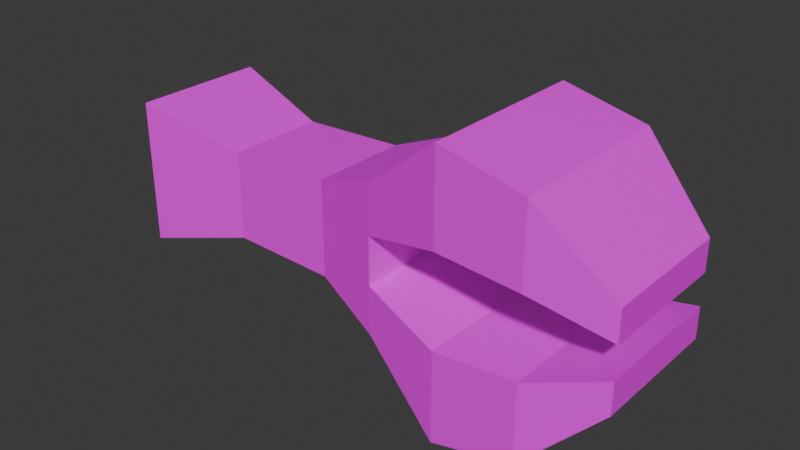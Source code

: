 # Source: crab_arm.blend  (saved by Blender 4.0.36; exported with 4.5.12 LTS)
import bpy
from mathutils import Matrix  # noqa: F401  (used for matrix-valued properties, if any)

bpy.ops.wm.read_factory_settings(use_empty=True)
scene = bpy.context.scene
scene.name = 'Scene'

# ---- collections
col_collection = bpy.data.collections.new('Collection'); scene.collection.children.link(col_collection)

# ---- images (referenced by path relative to the original .blend; pixels are not part of the script)
import os
ASSET_DIR = os.environ.get("B2B_ASSET_DIR", "")  # directory of the original .blend (textures are referenced by path, not embedded)
HERE = os.path.dirname(os.path.abspath(__file__))  # packed textures are extracted next to this script under _unpacked/

def load_image(name, relpath, width, height, colorspace="sRGB"):
    """Load a texture the original file referenced (path relative to the .blend, or extracted next to this script)."""
    p = next((c for c in (os.path.join(HERE, relpath), os.path.join(ASSET_DIR, relpath)) if relpath and os.path.exists(c)), "")
    if p:
        img = bpy.data.images.load(p, check_existing=True)
        img.name = name
    else:  # same state as the original file: an image datablock whose file is absent (Cycles renders it pink)
        img = bpy.data.images.new(name, width, height)
        img.source = "FILE"
        img.filepath = "//" + (relpath or name)
    img.colorspace_settings.name = colorspace
    return img
img_base_palette_png = load_image('base_palette.png', 'base_palette.png', 1024, 1024, 'sRGB')

# ---- materials (node trees are filled in below, after node groups)
mat_basepalette = bpy.data.materials.new('BasePalette')
mat_basepalette.use_transparent_shadow = False

# ---- material node trees
mat_basepalette.use_nodes = True; mat_basepalette.node_tree.nodes.clear()
_N = mat_basepalette.node_tree.nodes; _L = mat_basepalette.node_tree.links
n0 = _N.new('ShaderNodeOutputMaterial'); n0.name = 'Material Output'; n0.location = (323, 123)
n1 = _N.new('ShaderNodeBsdfPrincipled'); n1.name = 'Principled BSDF'; n1.location = (33, 123)
n1.inputs[3].default_value = 1.45
n2 = _N.new('ShaderNodeTexImage'); n2.name = 'Image Texture'; n2.location = (-338, 35)
n2.image = img_base_palette_png
_L.new(n1.outputs[0], n0.inputs[0])
_L.new(n2.outputs[0], n1.inputs[0])
n0.is_active_output = True

# ---- world
world_world = bpy.data.worlds.new('World'); scene.world = world_world
world_world.use_nodes = True; world_world.node_tree.nodes.clear()
_N = world_world.node_tree.nodes; _L = world_world.node_tree.links
n0 = _N.new('ShaderNodeOutputWorld'); n0.name = 'World Output'; n0.location = (300, 300)
n1 = _N.new('ShaderNodeBackground'); n1.name = 'Background'; n1.location = (10, 300)
n1.inputs[0].default_value = (0.05088, 0.05088, 0.05088, 1.0)
_L.new(n1.outputs[0], n0.inputs[0])
n0.is_active_output = True
world_world.color = (0.05088, 0.05088, 0.05088)
world_world.use_sun_shadow = False
world_world.sun_shadow_jitter_overblur = 0.0

# ---- meshes
me_plane = bpy.data.meshes.new('Plane')
me_plane.from_pydata([(-0.2118, -0.08593, -0.3), (-0.02857, -0.08593, -0.3), (-0.2118, 0.08593, -0.3), (-0.02857, 0.08593, -0.3), (-0.2118, 0.08593, 0.05516), (-0.2118, -0.08593, 0.05516), (-0.02857, -0.08593, 0.05516), (-0.02857, 0.08593, 0.05516), (-0.1507, -0.08593, 0.05516), (-0.08963, -0.08593, 0.05516), (-0.08963, 0.08593, 0.05516), (-0.1507, 0.08593, 0.05516), (-0.2923, 0.1092, 0.1594), (-0.2923, -0.1092, 0.1594), (-0.06278, -0.1092, 0.1594), (0.05199, -0.1092, 0.1594), (0.05199, 0.1092, 0.1594), (-0.1775, 0.1092, 0.1594), (-0.1775, -0.1092, 0.1594), (-0.06278, 0.1092, 0.1594), (-0.268, 0.1092, 0.263), (-0.268, -0.1092, 0.263), (-0.0709, -0.1092, 0.263), (0.02764, -0.1092, 0.263), (0.02764, 0.1092, 0.263), (-0.1694, 0.1092, 0.263), (-0.1694, -0.1092, 0.263), (-0.0709, 0.1092, 0.263), (-0.1792, 0.08593, 0.3528), (-0.1792, -0.08593, 0.3528), (-0.1005, -0.08593, 0.3528), (-0.06112, -0.08593, 0.3528), (-0.06112, 0.08593, 0.3528), (-0.1398, 0.08593, 0.3528), (-0.1398, -0.08593, 0.3528), (-0.1005, 0.08593, 0.3528), (-0.1808, 0.06284, -0.03301), (-0.05952, 0.06284, -0.03301), (-0.05952, -0.06284, -0.03301), (-0.1808, -0.06284, -0.03301), (-0.06425, 0.06284, -0.1665), (-0.1761, -0.06284, -0.1665), (-0.1761, 0.06284, -0.1665), (-0.06425, -0.06284, -0.1665)], [], [(0, 2, 3, 1), (5, 8, 18, 13), (37, 36, 4, 11, 10, 7), (39, 38, 6, 9, 8, 5), (38, 37, 7, 6), (36, 39, 5, 4), (7, 10, 19, 16), (8, 9, 10, 11), (16, 19, 27, 24), (19, 14, 22, 27), (10, 9, 14, 19), (6, 7, 16, 15), (4, 5, 13, 12), (11, 4, 12, 17), (8, 11, 17, 18), (9, 6, 15, 14), (20, 21, 29, 28), (23, 24, 32, 31), (17, 12, 20, 25), (14, 15, 23, 22), (18, 17, 25, 26), (13, 18, 26, 21), (15, 16, 24, 23), (12, 13, 21, 20), (30, 31, 32, 35), (29, 34, 33, 28), (27, 22, 30, 35), (24, 27, 35, 32), (25, 20, 28, 33), (22, 23, 31, 30), (26, 25, 33, 34), (21, 26, 34, 29), (42, 41, 39, 36), (43, 40, 37, 38), (41, 43, 38, 39), (40, 42, 36, 37), (3, 2, 42, 40), (0, 1, 43, 41), (1, 3, 40, 43), (2, 0, 41, 42)])
_uv = me_plane.uv_layers.new(name='UVMap')
_uv.uv.foreach_set('vector', [0.2241, 0.8627, 0.2241, 0.8627, 0.2241, 0.8627, 0.2241, 0.8627, 0.2241, 0.8627, 0.2241, 0.8627, 0.2241, 0.8627, 0.2241, 0.8627, 0.2241, 0.8627, 0.2241, 0.8627, 0.2241, 0.8627, 0.2241, 0.8627, 0.2241, 0.8627, 0.2241, 0.8627, 0.2241, 0.8627, 0.2241, 0.8627, 0.2241, 0.8627, 0.2241, 0.8627, 0.2241, 0.8627, 0.2241, 0.8627, 0.2241, 0.8627, 0.2241, 0.8627, 0.2241, 0.8627, 0.2241, 0.8627, 0.2241, 0.8627, 0.2241, 0.8627, 0.2241, 0.8627, 0.2241, 0.8627, 0.2241, 0.8627, 0.2241, 0.8627, 0.2241, 0.8627, 0.2241, 0.8627, 0.2241, 0.8627, 0.2241, 0.8627, 0.2241, 0.8627, 0.2241, 0.8627, 0.2241, 0.8627, 0.2241, 0.8627, 0.2241, 0.8627, 0.2241, 0.8627, 0.2241, 0.8627, 0.2241, 0.8627, 0.2241, 0.8627, 0.2241, 0.8627, 0.2241, 0.8627, 0.2241, 0.8627, 0.2241, 0.8627, 0.2241, 0.8627, 0.2241, 0.8627, 0.2241, 0.8627, 0.2241, 0.8627, 0.2241, 0.8627, 0.2241, 0.8627, 0.2241, 0.8627, 0.2241, 0.8627, 0.2241, 0.8627, 0.2241, 0.8627, 0.2241, 0.8627, 0.2241, 0.8627, 0.2241, 0.8627, 0.2241, 0.8627, 0.2241, 0.8627, 0.2241, 0.8627, 0.2241, 0.8627, 0.2241, 0.8627, 0.2241, 0.8627, 0.2241, 0.8627, 0.2241, 0.8627, 0.2241, 0.8627, 0.2241, 0.8627, 0.2241, 0.8627, 0.2241, 0.8627, 0.2241, 0.8627, 0.2241, 0.8627, 0.2241, 0.8627, 0.2241, 0.8627, 0.2241, 0.8627, 0.2241, 0.8627, 0.2241, 0.8627, 0.2241, 0.8627, 0.2241, 0.8627, 0.2241, 0.8627, 0.2241, 0.8627, 0.2241, 0.8627, 0.2241, 0.8627, 0.2241, 0.8627, 0.2241, 0.8627, 0.2241, 0.8627, 0.2241, 0.8627, 0.2241, 0.8627, 0.2241, 0.8627, 0.2241, 0.8627, 0.2241, 0.8627, 0.2241, 0.8627, 0.2241, 0.8627, 0.2241, 0.8627, 0.2241, 0.8627, 0.2241, 0.8627, 0.2241, 0.8627, 0.2241, 0.8627, 0.2241, 0.8627, 0.2241, 0.8627, 0.2241, 0.8627, 0.2241, 0.8627, 0.2241, 0.8627, 0.2241, 0.8627, 0.2241, 0.8627, 0.2241, 0.8627, 0.2241, 0.8627, 0.2241, 0.8627, 0.2241, 0.8627, 0.2241, 0.8627, 0.2241, 0.8627, 0.2241, 0.8627, 0.2241, 0.8627, 0.2241, 0.8627, 0.2241, 0.8627, 0.2241, 0.8627, 0.2241, 0.8627, 0.2241, 0.8627, 0.2241, 0.8627, 0.2241, 0.8627, 0.2241, 0.8627, 0.2241, 0.8627, 0.2241, 0.8627, 0.2241, 0.8627, 0.2241, 0.8627, 0.2241, 0.8627, 0.2241, 0.8627, 0.2241, 0.8627, 0.2241, 0.8627, 0.2241, 0.8627, 0.2241, 0.8627, 0.2241, 0.8627, 0.2241, 0.8627, 0.2241, 0.8627, 0.2241, 0.8627, 0.2241, 0.8627, 0.2241, 0.8627, 0.2241, 0.8627, 0.2241, 0.8627, 0.2241, 0.8627, 0.2241, 0.8627, 0.2241, 0.8627, 0.2241, 0.8627, 0.2241, 0.8627, 0.2241, 0.8627, 0.2241, 0.8627, 0.2241, 0.8627, 0.2241, 0.8627, 0.2241, 0.8627, 0.2241, 0.8627, 0.2241, 0.8627, 0.2241, 0.8627, 0.2241, 0.8627, 0.2241, 0.8627, 0.2241, 0.8627, 0.2241, 0.8627, 0.2241, 0.8627, 0.2241, 0.8627, 0.2241, 0.8627, 0.2241, 0.8627, 0.2241, 0.8627, 0.2241, 0.8627])
me_plane.materials.append(mat_basepalette)
me_plane.materials.append(None)
me_plane.update()
arm_armature_002 = bpy.data.armatures.new('Armature.002')  # bones are not reproduced

# ---- objects
ob_plane = bpy.data.objects.new('Plane', me_plane)
ob_crabarmarmature = bpy.data.objects.new('CrabArmArmature', arm_armature_002)

# ---- transforms, parenting, visibility, modifiers, constraints
ob_plane.parent = ob_crabarmarmature
ob_plane.location = (0.0, 0.0, 0.0)
_vg = ob_plane.vertex_groups.new(name='Root')
for _i, _w in zip([0, 1, 2, 3, 36, 37, 38, 39, 40, 41, 42, 43], [0.9848, 0.9859, 0.9859, 0.9847, 0.08442, 0.08925, 0.08358, 0.08931, 0.9289, 0.9291, 0.9303, 0.9301]): _vg.add([_i], _w, 'REPLACE')
_vg = ob_plane.vertex_groups.new(name='CrabArmBottom')
_vg = ob_plane.vertex_groups.new(name='CrabArmTop')
for _i, _w in zip([4, 5, 6, 7, 8, 9, 10, 11, 36, 37, 38, 39, 40, 41, 42, 43], [0.09588, 0.0961, 0.09813, 0.08232, 0.0153, 0.08427, 0.07562, 0.07228, 0.7692, 0.7559, 0.7726, 0.7583, 0.05912, 0.05914, 0.05845, 0.0588]): _vg.add([_i], _w, 'REPLACE')
_vg = ob_plane.vertex_groups.new(name='CrabClawBase.R')
for _i, _w in zip([4, 5, 7, 8, 9, 10, 11, 17, 18, 36], [0.1367, 0.05599, 0.003126, 0.5707, 0.06973, 0.1138, 0.5499, 0.1033, 0.08314, 0.04378]): _vg.add([_i], _w, 'REPLACE')
_vg = ob_plane.vertex_groups.new(name='CrabClawLower.R')
for _i, _w in zip([4, 5, 8, 9, 10, 11, 12, 13, 17, 18, 20, 21, 25, 26, 28, 29, 33, 34, 36, 39], [0.6344, 0.6963, 0.1134, 0.03862, 0.03301, 0.1834, 0.49, 0.4413, 0.6068, 0.1336, 0.1272, 0.1055, 0.1341, 0.03746, 0.02562, 0.02011, 0.02738, 0.01151, 0.07037, 0.1036]): _vg.add([_i], _w, 'REPLACE')
_vg = ob_plane.vertex_groups.new(name='CrabClawMiddle.R')
for _i, _w in zip([4, 5, 8, 11, 12, 13, 17, 18, 20, 21, 25, 26, 28, 29, 33, 34], [0.07623, 0.07784, 0.09664, 0.0002861, 0.4758, 0.5037, 0.1987, 0.6095, 0.7445, 0.6897, 0.6264, 0.2654, 0.1984, 0.2151, 0.1931, 0.1803]): _vg.add([_i], _w, 'REPLACE')
_vg = ob_plane.vertex_groups.new(name='CrabClawTop.R')
for _i, _w in zip([13, 17, 18, 20, 21, 25, 26, 28, 29, 33, 34], [0.006882, 0.04111, 0.1345, 0.1178, 0.1938, 0.2085, 0.6634, 0.7568, 0.7402, 0.7595, 0.7749]): _vg.add([_i], _w, 'REPLACE')
_vg = ob_plane.vertex_groups.new(name='CrabClawBase.L')
for _i, _w in zip([4, 5, 6, 7, 8, 9, 10, 11, 14, 19, 36, 37, 38], [0.01045, 0.029, 0.1479, 0.1294, 0.1192, 0.5727, 0.5046, 0.1054, 0.1076, 0.07996, 0.01387, 0.003408, 0.05968]): _vg.add([_i], _w, 'REPLACE')
_vg = ob_plane.vertex_groups.new(name='CrabClawLower.L')
for _i, _w in zip([6, 7, 8, 9, 10, 11, 14, 15, 16, 19, 22, 23, 24, 27, 30, 31, 32, 35, 37, 38], [0.6292, 0.6476, 0.02241, 0.1746, 0.1631, 0.01434, 0.606, 0.4898, 0.438, 0.1371, 0.1388, 0.1288, 0.1055, 0.04129, 0.0675, 0.04836, 0.02735, 0.02265, 0.096, 0.07061]): _vg.add([_i], _w, 'REPLACE')
_vg = ob_plane.vertex_groups.new(name='CrabClawMiddle.L')
for _i, _w in zip([6, 7, 10, 14, 15, 16, 19, 22, 23, 24, 27, 30, 31, 32, 35], [0.07639, 0.08401, 0.07134, 0.203, 0.4774, 0.5044, 0.6079, 0.6522, 0.754, 0.6924, 0.2715, 0.3375, 0.2556, 0.233, 0.2068]): _vg.add([_i], _w, 'REPLACE')
_vg = ob_plane.vertex_groups.new(name='CrabClawTop.L')
for _i, _w in zip([14, 16, 19, 22, 23, 24, 27, 30, 31, 32, 35], [0.02898, 0.005701, 0.1319, 0.1763, 0.106, 0.1902, 0.6548, 0.5796, 0.6855, 0.7177, 0.7414]): _vg.add([_i], _w, 'REPLACE')
_m = ob_plane.modifiers.new('Armature', 'ARMATURE')
_m.object = ob_crabarmarmature
ob_crabarmarmature.location = (0.0, 0.0, 0.0)
ob_crabarmarmature.rotation_euler = (-0.0, 1.571, 0.0)
ob_crabarmarmature.show_in_front = True

# ---- collection membership
col_collection.objects.link(ob_plane)
col_collection.objects.link(ob_crabarmarmature)

# ---- scene / render settings (as saved in the file)
scene.frame_start = 1; scene.frame_end = 48; scene.frame_set(1)
scene.render.engine = 'BLENDER_EEVEE_NEXT'
scene.cycles.sampling_pattern = 'TABULATED_SOBOL'
bpy.context.view_layer.update()

# ---- added for rendering (the .blend has no active camera and no usable light): camera, sun
cam_auto = bpy.data.cameras.new('AutoCamera')
cam_auto.lens = 50.0
cam_auto.sensor_width = 36.0
cam_auto.clip_end = 1000.0
ob_auto_camera = bpy.data.objects.new('AutoCamera', cam_auto)
scene.collection.objects.link(ob_auto_camera)
ob_auto_camera.location = (0.738501, -0.854498, 0.689828)
ob_auto_camera.rotation_euler = (1.09748, -7.21219e-08, 0.694738)
scene.camera = ob_auto_camera
light_auto_sun = bpy.data.lights.new('AutoSun', 'SUN')
light_auto_sun.energy = 3.0
light_auto_sun.angle = 0.0523599
ob_auto_sun = bpy.data.objects.new('AutoSun', light_auto_sun)
scene.collection.objects.link(ob_auto_sun)
ob_auto_sun.rotation_euler = (0.872665, 0.174533, 0.523599)
bpy.context.view_layer.update()
